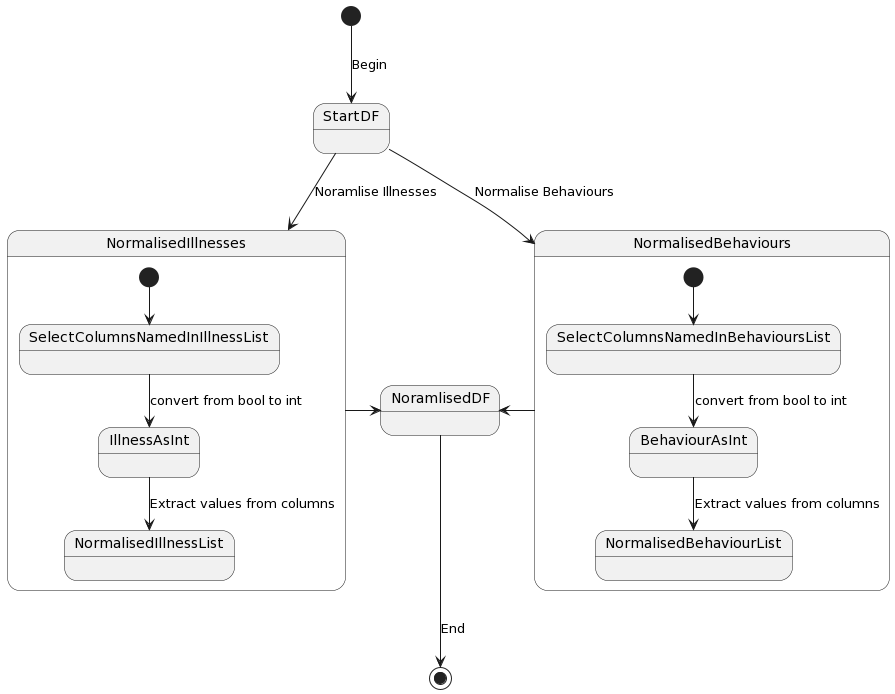

The diagram above was rendered by PlantUML. Its source (embedded in the PNG):
@startuml
[*] --> StartDF: Begin
StartDF --> NormalisedBehaviours: Normalise Behaviours
StartDF --> NormalisedIllnesses: Noramlise Illnesses
NormalisedBehaviours -up> NoramlisedDF
NormalisedIllnesses -> NoramlisedDF
NoramlisedDF --> [*]: End

state NormalisedBehaviours {
  [*] --> SelectColumnsNamedInBehavioursList
   SelectColumnsNamedInBehavioursList --> BehaviourAsInt: convert from bool to int
   BehaviourAsInt --> NormalisedBehaviourList: Extract values from columns
}

state NormalisedIllnesses {
  [*] --> SelectColumnsNamedInIllnessList
   SelectColumnsNamedInIllnessList --> IllnessAsInt: convert from bool to int
   IllnessAsInt --> NormalisedIllnessList: Extract values from columns
}
@enduml